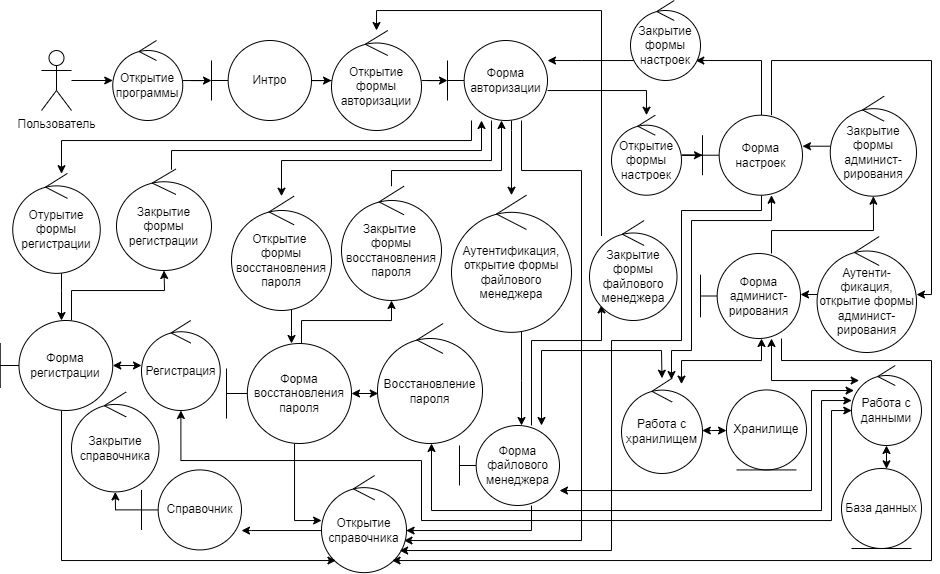

The diagram above was exported from draw.io. Its source (the exported page's mxGraphModel, read from the mxfile embedded in the PNG):
<mxGraphModel dx="1880" dy="641" grid="1" gridSize="10" guides="1" tooltips="1" connect="1" arrows="1" fold="1" page="1" pageScale="1" pageWidth="827" pageHeight="1169" math="0" shadow="0">
  <root>
    <mxCell id="0" />
    <mxCell id="1" parent="0" />
    <mxCell id="vv3TgDMPsHulDdS4rFCR-16" style="edgeStyle=orthogonalEdgeStyle;rounded=0;orthogonalLoop=1;jettySize=auto;html=1;" edge="1" parent="1" source="F_xw-o7SSEhGCc8bsex2-1" target="F_xw-o7SSEhGCc8bsex2-3">
      <mxGeometry relative="1" as="geometry" />
    </mxCell>
    <mxCell id="F_xw-o7SSEhGCc8bsex2-1" value="Открытие программы" style="ellipse;shape=umlControl;whiteSpace=wrap;html=1;" parent="1" vertex="1">
      <mxGeometry x="-138.75" y="240" width="70" height="80" as="geometry" />
    </mxCell>
    <mxCell id="vv3TgDMPsHulDdS4rFCR-15" style="edgeStyle=orthogonalEdgeStyle;rounded=0;orthogonalLoop=1;jettySize=auto;html=1;" edge="1" parent="1" source="F_xw-o7SSEhGCc8bsex2-2" target="F_xw-o7SSEhGCc8bsex2-1">
      <mxGeometry relative="1" as="geometry" />
    </mxCell>
    <mxCell id="F_xw-o7SSEhGCc8bsex2-2" value="Пользователь" style="shape=umlActor;verticalLabelPosition=bottom;verticalAlign=top;html=1;" parent="1" vertex="1">
      <mxGeometry x="-210" y="250" width="30" height="60" as="geometry" />
    </mxCell>
    <mxCell id="vv3TgDMPsHulDdS4rFCR-17" style="edgeStyle=orthogonalEdgeStyle;rounded=0;orthogonalLoop=1;jettySize=auto;html=1;" edge="1" parent="1" source="F_xw-o7SSEhGCc8bsex2-3" target="F_xw-o7SSEhGCc8bsex2-4">
      <mxGeometry relative="1" as="geometry" />
    </mxCell>
    <mxCell id="F_xw-o7SSEhGCc8bsex2-3" value="Интро" style="shape=umlBoundary;whiteSpace=wrap;html=1;" parent="1" vertex="1">
      <mxGeometry x="-40" y="240" width="100" height="80" as="geometry" />
    </mxCell>
    <mxCell id="vv3TgDMPsHulDdS4rFCR-18" style="edgeStyle=orthogonalEdgeStyle;rounded=0;orthogonalLoop=1;jettySize=auto;html=1;" edge="1" parent="1" source="F_xw-o7SSEhGCc8bsex2-4" target="F_xw-o7SSEhGCc8bsex2-5">
      <mxGeometry relative="1" as="geometry" />
    </mxCell>
    <mxCell id="F_xw-o7SSEhGCc8bsex2-4" value="Открытие формы авторизации" style="ellipse;shape=umlControl;whiteSpace=wrap;html=1;" parent="1" vertex="1">
      <mxGeometry x="80" y="230" width="90" height="100" as="geometry" />
    </mxCell>
    <mxCell id="vv3TgDMPsHulDdS4rFCR-20" style="edgeStyle=orthogonalEdgeStyle;rounded=0;orthogonalLoop=1;jettySize=auto;html=1;" edge="1" parent="1" source="F_xw-o7SSEhGCc8bsex2-5" target="vv3TgDMPsHulDdS4rFCR-9">
      <mxGeometry relative="1" as="geometry">
        <Array as="points">
          <mxPoint x="395" y="290" />
        </Array>
      </mxGeometry>
    </mxCell>
    <mxCell id="vv3TgDMPsHulDdS4rFCR-34" style="edgeStyle=orthogonalEdgeStyle;rounded=0;orthogonalLoop=1;jettySize=auto;html=1;" edge="1" parent="1" source="F_xw-o7SSEhGCc8bsex2-5" target="F_xw-o7SSEhGCc8bsex2-7">
      <mxGeometry relative="1" as="geometry">
        <Array as="points">
          <mxPoint x="260" y="330" />
          <mxPoint x="260" y="330" />
        </Array>
      </mxGeometry>
    </mxCell>
    <mxCell id="kOr35_IBIGAfECKfKOpq-4" style="edgeStyle=orthogonalEdgeStyle;rounded=0;orthogonalLoop=1;jettySize=auto;html=1;startArrow=none;startFill=0;" edge="1" parent="1" source="F_xw-o7SSEhGCc8bsex2-5" target="vv3TgDMPsHulDdS4rFCR-32">
      <mxGeometry relative="1" as="geometry">
        <Array as="points">
          <mxPoint x="220" y="340" />
          <mxPoint x="-190" y="340" />
        </Array>
      </mxGeometry>
    </mxCell>
    <mxCell id="kOr35_IBIGAfECKfKOpq-5" style="edgeStyle=orthogonalEdgeStyle;rounded=0;orthogonalLoop=1;jettySize=auto;html=1;startArrow=none;startFill=0;" edge="1" parent="1" source="F_xw-o7SSEhGCc8bsex2-5" target="vv3TgDMPsHulDdS4rFCR-30">
      <mxGeometry relative="1" as="geometry">
        <Array as="points">
          <mxPoint x="240" y="360" />
          <mxPoint x="30" y="360" />
        </Array>
      </mxGeometry>
    </mxCell>
    <mxCell id="kOr35_IBIGAfECKfKOpq-21" style="edgeStyle=orthogonalEdgeStyle;rounded=0;orthogonalLoop=1;jettySize=auto;html=1;startArrow=none;startFill=0;" edge="1" parent="1" source="F_xw-o7SSEhGCc8bsex2-5" target="vv3TgDMPsHulDdS4rFCR-1">
      <mxGeometry relative="1" as="geometry">
        <mxPoint x="370" y="400" as="sourcePoint" />
        <Array as="points">
          <mxPoint x="270" y="370" />
          <mxPoint x="330" y="370" />
          <mxPoint x="330" y="740" />
        </Array>
      </mxGeometry>
    </mxCell>
    <mxCell id="F_xw-o7SSEhGCc8bsex2-5" value="Форма авторизации" style="shape=umlBoundary;whiteSpace=wrap;html=1;direction=east;" parent="1" vertex="1">
      <mxGeometry x="196" y="240" width="100" height="80" as="geometry" />
    </mxCell>
    <mxCell id="vv3TgDMPsHulDdS4rFCR-36" style="edgeStyle=orthogonalEdgeStyle;rounded=0;orthogonalLoop=1;jettySize=auto;html=1;" edge="1" parent="1" source="F_xw-o7SSEhGCc8bsex2-6" target="vv3TgDMPsHulDdS4rFCR-12">
      <mxGeometry relative="1" as="geometry">
        <Array as="points">
          <mxPoint x="280" y="540" />
          <mxPoint x="350" y="540" />
        </Array>
      </mxGeometry>
    </mxCell>
    <mxCell id="kOr35_IBIGAfECKfKOpq-20" style="edgeStyle=orthogonalEdgeStyle;rounded=0;orthogonalLoop=1;jettySize=auto;html=1;startArrow=none;startFill=0;" edge="1" parent="1" source="F_xw-o7SSEhGCc8bsex2-6" target="vv3TgDMPsHulDdS4rFCR-1">
      <mxGeometry relative="1" as="geometry">
        <Array as="points">
          <mxPoint x="280" y="730" />
        </Array>
      </mxGeometry>
    </mxCell>
    <mxCell id="kOr35_IBIGAfECKfKOpq-24" style="edgeStyle=orthogonalEdgeStyle;rounded=0;orthogonalLoop=1;jettySize=auto;html=1;startArrow=classic;startFill=1;" edge="1" parent="1" source="F_xw-o7SSEhGCc8bsex2-6" target="vv3TgDMPsHulDdS4rFCR-10">
      <mxGeometry relative="1" as="geometry">
        <Array as="points">
          <mxPoint x="290" y="550" />
          <mxPoint x="410" y="550" />
        </Array>
      </mxGeometry>
    </mxCell>
    <mxCell id="kOr35_IBIGAfECKfKOpq-25" style="edgeStyle=orthogonalEdgeStyle;rounded=0;orthogonalLoop=1;jettySize=auto;html=1;startArrow=classic;startFill=1;" edge="1" parent="1" source="F_xw-o7SSEhGCc8bsex2-6" target="vv3TgDMPsHulDdS4rFCR-7">
      <mxGeometry relative="1" as="geometry">
        <Array as="points">
          <mxPoint x="560" y="690" />
          <mxPoint x="560" y="590" />
        </Array>
      </mxGeometry>
    </mxCell>
    <mxCell id="F_xw-o7SSEhGCc8bsex2-6" value="Форма файлового менеджера" style="shape=umlBoundary;whiteSpace=wrap;html=1;" parent="1" vertex="1">
      <mxGeometry x="208" y="625" width="100" height="80" as="geometry" />
    </mxCell>
    <mxCell id="vv3TgDMPsHulDdS4rFCR-35" style="edgeStyle=orthogonalEdgeStyle;rounded=0;orthogonalLoop=1;jettySize=auto;html=1;" edge="1" parent="1" source="F_xw-o7SSEhGCc8bsex2-7" target="F_xw-o7SSEhGCc8bsex2-6">
      <mxGeometry relative="1" as="geometry">
        <Array as="points">
          <mxPoint x="270" y="580" />
          <mxPoint x="270" y="580" />
        </Array>
      </mxGeometry>
    </mxCell>
    <mxCell id="F_xw-o7SSEhGCc8bsex2-7" value="Аутентификация, открытие формы файлового менеджера" style="ellipse;shape=umlControl;whiteSpace=wrap;html=1;" parent="1" vertex="1">
      <mxGeometry x="200" y="394.7" width="120" height="137.14" as="geometry" />
    </mxCell>
    <mxCell id="F_xw-o7SSEhGCc8bsex2-8" value="Хранилище" style="ellipse;shape=umlEntity;whiteSpace=wrap;html=1;" parent="1" vertex="1">
      <mxGeometry x="475" y="589.43" width="80" height="80" as="geometry" />
    </mxCell>
    <mxCell id="F_xw-o7SSEhGCc8bsex2-9" value="База данных" style="ellipse;shape=umlEntity;whiteSpace=wrap;html=1;" parent="1" vertex="1">
      <mxGeometry x="590" y="668" width="80" height="80" as="geometry" />
    </mxCell>
    <mxCell id="kOr35_IBIGAfECKfKOpq-32" style="edgeStyle=orthogonalEdgeStyle;rounded=0;orthogonalLoop=1;jettySize=auto;html=1;startArrow=none;startFill=0;" edge="1" parent="1" source="F_xw-o7SSEhGCc8bsex2-10" target="vv3TgDMPsHulDdS4rFCR-2">
      <mxGeometry relative="1" as="geometry">
        <Array as="points">
          <mxPoint x="-136" y="709" />
        </Array>
      </mxGeometry>
    </mxCell>
    <mxCell id="F_xw-o7SSEhGCc8bsex2-10" value="Справочник" style="shape=umlBoundary;whiteSpace=wrap;html=1;" parent="1" vertex="1">
      <mxGeometry x="-110" y="669.43" width="100" height="80" as="geometry" />
    </mxCell>
    <mxCell id="kOr35_IBIGAfECKfKOpq-30" style="edgeStyle=orthogonalEdgeStyle;rounded=0;orthogonalLoop=1;jettySize=auto;html=1;startArrow=none;startFill=0;" edge="1" parent="1" source="vv3TgDMPsHulDdS4rFCR-1" target="F_xw-o7SSEhGCc8bsex2-10">
      <mxGeometry relative="1" as="geometry">
        <Array as="points">
          <mxPoint y="730" />
          <mxPoint y="730" />
        </Array>
      </mxGeometry>
    </mxCell>
    <mxCell id="vv3TgDMPsHulDdS4rFCR-1" value="Открытие справочника" style="ellipse;shape=umlControl;whiteSpace=wrap;html=1;" vertex="1" parent="1">
      <mxGeometry x="70" y="675.0000000000001" width="85" height="97.14" as="geometry" />
    </mxCell>
    <mxCell id="vv3TgDMPsHulDdS4rFCR-2" value="Закрытие справочника" style="ellipse;shape=umlControl;whiteSpace=wrap;html=1;" vertex="1" parent="1">
      <mxGeometry x="-180" y="591.43" width="87.5" height="100" as="geometry" />
    </mxCell>
    <mxCell id="kOr35_IBIGAfECKfKOpq-9" style="edgeStyle=orthogonalEdgeStyle;rounded=0;orthogonalLoop=1;jettySize=auto;html=1;startArrow=none;startFill=0;" edge="1" parent="1" source="vv3TgDMPsHulDdS4rFCR-3" target="vv3TgDMPsHulDdS4rFCR-31">
      <mxGeometry relative="1" as="geometry">
        <Array as="points">
          <mxPoint x="50" y="520" />
          <mxPoint x="140" y="520" />
        </Array>
      </mxGeometry>
    </mxCell>
    <mxCell id="kOr35_IBIGAfECKfKOpq-13" style="edgeStyle=orthogonalEdgeStyle;rounded=0;orthogonalLoop=1;jettySize=auto;html=1;startArrow=classic;startFill=1;" edge="1" parent="1" source="vv3TgDMPsHulDdS4rFCR-3" target="vv3TgDMPsHulDdS4rFCR-6">
      <mxGeometry relative="1" as="geometry">
        <Array as="points">
          <mxPoint x="160" y="600" />
        </Array>
      </mxGeometry>
    </mxCell>
    <mxCell id="kOr35_IBIGAfECKfKOpq-19" style="edgeStyle=orthogonalEdgeStyle;rounded=0;orthogonalLoop=1;jettySize=auto;html=1;startArrow=none;startFill=0;" edge="1" parent="1" source="vv3TgDMPsHulDdS4rFCR-3" target="vv3TgDMPsHulDdS4rFCR-1">
      <mxGeometry relative="1" as="geometry">
        <Array as="points">
          <mxPoint x="43" y="720" />
        </Array>
      </mxGeometry>
    </mxCell>
    <mxCell id="vv3TgDMPsHulDdS4rFCR-3" value="Форма восстановления пароля" style="shape=umlBoundary;whiteSpace=wrap;html=1;" vertex="1" parent="1">
      <mxGeometry x="-25" y="543" width="125" height="100" as="geometry" />
    </mxCell>
    <mxCell id="kOr35_IBIGAfECKfKOpq-11" style="edgeStyle=orthogonalEdgeStyle;rounded=0;orthogonalLoop=1;jettySize=auto;html=1;startArrow=none;startFill=0;" edge="1" parent="1" source="vv3TgDMPsHulDdS4rFCR-4" target="vv3TgDMPsHulDdS4rFCR-33">
      <mxGeometry relative="1" as="geometry">
        <mxPoint x="-110" y="520" as="sourcePoint" />
        <Array as="points">
          <mxPoint x="-180" y="490" />
          <mxPoint x="-87" y="490" />
        </Array>
      </mxGeometry>
    </mxCell>
    <mxCell id="kOr35_IBIGAfECKfKOpq-12" style="edgeStyle=orthogonalEdgeStyle;rounded=0;orthogonalLoop=1;jettySize=auto;html=1;startArrow=classic;startFill=1;" edge="1" parent="1" source="vv3TgDMPsHulDdS4rFCR-4" target="vv3TgDMPsHulDdS4rFCR-5">
      <mxGeometry relative="1" as="geometry">
        <Array as="points">
          <mxPoint x="-110" y="565" />
          <mxPoint x="-110" y="565" />
        </Array>
      </mxGeometry>
    </mxCell>
    <mxCell id="kOr35_IBIGAfECKfKOpq-18" style="edgeStyle=orthogonalEdgeStyle;rounded=0;orthogonalLoop=1;jettySize=auto;html=1;startArrow=none;startFill=0;" edge="1" parent="1" source="vv3TgDMPsHulDdS4rFCR-4" target="vv3TgDMPsHulDdS4rFCR-1">
      <mxGeometry relative="1" as="geometry">
        <Array as="points">
          <mxPoint x="-190" y="760" />
        </Array>
      </mxGeometry>
    </mxCell>
    <mxCell id="vv3TgDMPsHulDdS4rFCR-4" value="Форма регистрации" style="shape=umlBoundary;whiteSpace=wrap;html=1;" vertex="1" parent="1">
      <mxGeometry x="-251.25" y="520" width="112.5" height="90" as="geometry" />
    </mxCell>
    <mxCell id="kOr35_IBIGAfECKfKOpq-15" style="edgeStyle=orthogonalEdgeStyle;rounded=0;orthogonalLoop=1;jettySize=auto;html=1;startArrow=classic;startFill=1;" edge="1" parent="1" source="vv3TgDMPsHulDdS4rFCR-5" target="vv3TgDMPsHulDdS4rFCR-7">
      <mxGeometry relative="1" as="geometry">
        <Array as="points">
          <mxPoint x="-71" y="660" />
          <mxPoint x="170" y="660" />
          <mxPoint x="170" y="720" />
          <mxPoint x="580" y="720" />
          <mxPoint x="580" y="610" />
        </Array>
      </mxGeometry>
    </mxCell>
    <mxCell id="vv3TgDMPsHulDdS4rFCR-5" value="Регистрация" style="ellipse;shape=umlControl;whiteSpace=wrap;html=1;" vertex="1" parent="1">
      <mxGeometry x="-110" y="520" width="78.75" height="90" as="geometry" />
    </mxCell>
    <mxCell id="kOr35_IBIGAfECKfKOpq-14" style="edgeStyle=orthogonalEdgeStyle;rounded=0;orthogonalLoop=1;jettySize=auto;html=1;startArrow=classic;startFill=1;" edge="1" parent="1" source="vv3TgDMPsHulDdS4rFCR-6" target="vv3TgDMPsHulDdS4rFCR-7">
      <mxGeometry relative="1" as="geometry">
        <mxPoint x="180" y="720" as="sourcePoint" />
        <Array as="points">
          <mxPoint x="180" y="710" />
          <mxPoint x="570" y="710" />
          <mxPoint x="570" y="600" />
        </Array>
      </mxGeometry>
    </mxCell>
    <mxCell id="vv3TgDMPsHulDdS4rFCR-6" value="Восстановление пароля" style="ellipse;shape=umlControl;whiteSpace=wrap;html=1;" vertex="1" parent="1">
      <mxGeometry x="126" y="523" width="105" height="120" as="geometry" />
    </mxCell>
    <mxCell id="vv3TgDMPsHulDdS4rFCR-38" style="edgeStyle=orthogonalEdgeStyle;rounded=0;orthogonalLoop=1;jettySize=auto;html=1;startArrow=classic;startFill=1;" edge="1" parent="1" source="vv3TgDMPsHulDdS4rFCR-7" target="F_xw-o7SSEhGCc8bsex2-9">
      <mxGeometry relative="1" as="geometry">
        <Array as="points">
          <mxPoint x="630" y="680" />
          <mxPoint x="630" y="680" />
        </Array>
      </mxGeometry>
    </mxCell>
    <mxCell id="vv3TgDMPsHulDdS4rFCR-7" value="Работа с данными" style="ellipse;shape=umlControl;whiteSpace=wrap;html=1;" vertex="1" parent="1">
      <mxGeometry x="600" y="565" width="70" height="80" as="geometry" />
    </mxCell>
    <mxCell id="vv3TgDMPsHulDdS4rFCR-22" style="edgeStyle=orthogonalEdgeStyle;rounded=0;orthogonalLoop=1;jettySize=auto;html=1;" edge="1" parent="1" source="vv3TgDMPsHulDdS4rFCR-8" target="vv3TgDMPsHulDdS4rFCR-11">
      <mxGeometry relative="1" as="geometry">
        <Array as="points">
          <mxPoint x="510" y="260" />
        </Array>
      </mxGeometry>
    </mxCell>
    <mxCell id="vv3TgDMPsHulDdS4rFCR-26" style="edgeStyle=orthogonalEdgeStyle;rounded=0;orthogonalLoop=1;jettySize=auto;html=1;" edge="1" parent="1" source="vv3TgDMPsHulDdS4rFCR-8" target="vv3TgDMPsHulDdS4rFCR-24">
      <mxGeometry relative="1" as="geometry">
        <Array as="points">
          <mxPoint x="520" y="260" />
          <mxPoint x="680" y="260" />
          <mxPoint x="680" y="494" />
        </Array>
      </mxGeometry>
    </mxCell>
    <mxCell id="kOr35_IBIGAfECKfKOpq-2" style="edgeStyle=orthogonalEdgeStyle;rounded=0;orthogonalLoop=1;jettySize=auto;html=1;startArrow=classic;startFill=1;" edge="1" parent="1" source="vv3TgDMPsHulDdS4rFCR-8" target="vv3TgDMPsHulDdS4rFCR-10">
      <mxGeometry relative="1" as="geometry">
        <Array as="points">
          <mxPoint x="520" y="420" />
          <mxPoint x="440" y="420" />
          <mxPoint x="440" y="550" />
          <mxPoint x="420" y="550" />
        </Array>
      </mxGeometry>
    </mxCell>
    <mxCell id="kOr35_IBIGAfECKfKOpq-22" style="edgeStyle=orthogonalEdgeStyle;rounded=0;orthogonalLoop=1;jettySize=auto;html=1;startArrow=none;startFill=0;" edge="1" parent="1" source="vv3TgDMPsHulDdS4rFCR-8" target="vv3TgDMPsHulDdS4rFCR-1">
      <mxGeometry relative="1" as="geometry">
        <Array as="points">
          <mxPoint x="510" y="410" />
          <mxPoint x="430" y="410" />
          <mxPoint x="430" y="540" />
          <mxPoint x="360" y="540" />
          <mxPoint x="360" y="750" />
        </Array>
      </mxGeometry>
    </mxCell>
    <mxCell id="vv3TgDMPsHulDdS4rFCR-8" value="Форма настроек" style="shape=umlBoundary;whiteSpace=wrap;html=1;" vertex="1" parent="1">
      <mxGeometry x="451" y="314.7" width="100" height="80" as="geometry" />
    </mxCell>
    <mxCell id="vv3TgDMPsHulDdS4rFCR-21" style="edgeStyle=orthogonalEdgeStyle;rounded=0;orthogonalLoop=1;jettySize=auto;html=1;" edge="1" parent="1" source="vv3TgDMPsHulDdS4rFCR-9" target="vv3TgDMPsHulDdS4rFCR-8">
      <mxGeometry relative="1" as="geometry" />
    </mxCell>
    <mxCell id="vv3TgDMPsHulDdS4rFCR-9" value="Открытие формы настроек" style="ellipse;shape=umlControl;whiteSpace=wrap;html=1;" vertex="1" parent="1">
      <mxGeometry x="360" y="314.7" width="70" height="80" as="geometry" />
    </mxCell>
    <mxCell id="kOr35_IBIGAfECKfKOpq-1" style="edgeStyle=orthogonalEdgeStyle;rounded=0;orthogonalLoop=1;jettySize=auto;html=1;startArrow=classic;startFill=1;" edge="1" parent="1" source="vv3TgDMPsHulDdS4rFCR-10" target="F_xw-o7SSEhGCc8bsex2-8">
      <mxGeometry relative="1" as="geometry">
        <Array as="points">
          <mxPoint x="460" y="630" />
          <mxPoint x="460" y="630" />
        </Array>
      </mxGeometry>
    </mxCell>
    <mxCell id="vv3TgDMPsHulDdS4rFCR-10" value="Работа с хранилищем" style="ellipse;shape=umlControl;whiteSpace=wrap;html=1;" vertex="1" parent="1">
      <mxGeometry x="370" y="577.71" width="81" height="95.29" as="geometry" />
    </mxCell>
    <mxCell id="vv3TgDMPsHulDdS4rFCR-23" style="edgeStyle=orthogonalEdgeStyle;rounded=0;orthogonalLoop=1;jettySize=auto;html=1;" edge="1" parent="1" source="vv3TgDMPsHulDdS4rFCR-11" target="F_xw-o7SSEhGCc8bsex2-5">
      <mxGeometry relative="1" as="geometry">
        <Array as="points">
          <mxPoint x="330" y="260" />
          <mxPoint x="330" y="260" />
        </Array>
      </mxGeometry>
    </mxCell>
    <mxCell id="vv3TgDMPsHulDdS4rFCR-11" value="Закрытие формы настроек" style="ellipse;shape=umlControl;whiteSpace=wrap;html=1;" vertex="1" parent="1">
      <mxGeometry x="379" y="200" width="70" height="80" as="geometry" />
    </mxCell>
    <mxCell id="vv3TgDMPsHulDdS4rFCR-37" style="edgeStyle=orthogonalEdgeStyle;rounded=0;orthogonalLoop=1;jettySize=auto;html=1;" edge="1" parent="1" source="vv3TgDMPsHulDdS4rFCR-12" target="F_xw-o7SSEhGCc8bsex2-4">
      <mxGeometry relative="1" as="geometry">
        <Array as="points">
          <mxPoint x="350" y="210" />
          <mxPoint x="125" y="210" />
        </Array>
      </mxGeometry>
    </mxCell>
    <mxCell id="vv3TgDMPsHulDdS4rFCR-12" value="Закрытие формы файлового менеджера" style="ellipse;shape=umlControl;whiteSpace=wrap;html=1;" vertex="1" parent="1">
      <mxGeometry x="338" y="420" width="87.5" height="100" as="geometry" />
    </mxCell>
    <mxCell id="vv3TgDMPsHulDdS4rFCR-28" style="edgeStyle=orthogonalEdgeStyle;rounded=0;orthogonalLoop=1;jettySize=auto;html=1;" edge="1" parent="1" source="vv3TgDMPsHulDdS4rFCR-14" target="vv3TgDMPsHulDdS4rFCR-25">
      <mxGeometry relative="1" as="geometry">
        <Array as="points">
          <mxPoint x="520" y="430" />
          <mxPoint x="622" y="430" />
        </Array>
      </mxGeometry>
    </mxCell>
    <mxCell id="vv3TgDMPsHulDdS4rFCR-39" style="edgeStyle=orthogonalEdgeStyle;rounded=0;orthogonalLoop=1;jettySize=auto;html=1;startArrow=classic;startFill=1;" edge="1" parent="1" source="vv3TgDMPsHulDdS4rFCR-14" target="vv3TgDMPsHulDdS4rFCR-7">
      <mxGeometry relative="1" as="geometry">
        <Array as="points">
          <mxPoint x="520" y="580" />
        </Array>
      </mxGeometry>
    </mxCell>
    <mxCell id="kOr35_IBIGAfECKfKOpq-3" style="edgeStyle=orthogonalEdgeStyle;rounded=0;orthogonalLoop=1;jettySize=auto;html=1;startArrow=classic;startFill=1;" edge="1" parent="1" source="vv3TgDMPsHulDdS4rFCR-14" target="vv3TgDMPsHulDdS4rFCR-10">
      <mxGeometry relative="1" as="geometry">
        <Array as="points">
          <mxPoint x="510" y="560" />
          <mxPoint x="430" y="560" />
        </Array>
      </mxGeometry>
    </mxCell>
    <mxCell id="kOr35_IBIGAfECKfKOpq-23" style="edgeStyle=orthogonalEdgeStyle;rounded=0;orthogonalLoop=1;jettySize=auto;html=1;startArrow=none;startFill=0;" edge="1" parent="1" source="vv3TgDMPsHulDdS4rFCR-14" target="vv3TgDMPsHulDdS4rFCR-1">
      <mxGeometry relative="1" as="geometry">
        <Array as="points">
          <mxPoint x="530" y="560" />
          <mxPoint x="680" y="560" />
          <mxPoint x="680" y="760" />
        </Array>
      </mxGeometry>
    </mxCell>
    <mxCell id="vv3TgDMPsHulDdS4rFCR-14" value="Форма админист-рирования" style="shape=umlBoundary;whiteSpace=wrap;html=1;" vertex="1" parent="1">
      <mxGeometry x="449" y="453" width="100" height="85" as="geometry" />
    </mxCell>
    <mxCell id="vv3TgDMPsHulDdS4rFCR-27" style="edgeStyle=orthogonalEdgeStyle;rounded=0;orthogonalLoop=1;jettySize=auto;html=1;" edge="1" parent="1" source="vv3TgDMPsHulDdS4rFCR-24" target="vv3TgDMPsHulDdS4rFCR-14">
      <mxGeometry relative="1" as="geometry">
        <Array as="points">
          <mxPoint x="630" y="480" />
          <mxPoint x="630" y="480" />
        </Array>
      </mxGeometry>
    </mxCell>
    <mxCell id="vv3TgDMPsHulDdS4rFCR-24" value="Аутенти-фикация, открытие формы админист-рирования" style="ellipse;shape=umlControl;whiteSpace=wrap;html=1;" vertex="1" parent="1">
      <mxGeometry x="565.57" y="436" width="99.43" height="116" as="geometry" />
    </mxCell>
    <mxCell id="vv3TgDMPsHulDdS4rFCR-29" style="edgeStyle=orthogonalEdgeStyle;rounded=0;orthogonalLoop=1;jettySize=auto;html=1;" edge="1" parent="1" source="vv3TgDMPsHulDdS4rFCR-25" target="vv3TgDMPsHulDdS4rFCR-8">
      <mxGeometry relative="1" as="geometry">
        <Array as="points">
          <mxPoint x="663" y="360" />
        </Array>
      </mxGeometry>
    </mxCell>
    <mxCell id="vv3TgDMPsHulDdS4rFCR-25" value="Закрытие формы админист-рирования" style="ellipse;shape=umlControl;whiteSpace=wrap;html=1;" vertex="1" parent="1">
      <mxGeometry x="578.75" y="295.7" width="86.25" height="100" as="geometry" />
    </mxCell>
    <mxCell id="kOr35_IBIGAfECKfKOpq-8" style="edgeStyle=orthogonalEdgeStyle;rounded=0;orthogonalLoop=1;jettySize=auto;html=1;startArrow=none;startFill=0;" edge="1" parent="1" source="vv3TgDMPsHulDdS4rFCR-30" target="vv3TgDMPsHulDdS4rFCR-3">
      <mxGeometry relative="1" as="geometry">
        <Array as="points">
          <mxPoint x="40" y="530" />
          <mxPoint x="40" y="530" />
        </Array>
      </mxGeometry>
    </mxCell>
    <mxCell id="vv3TgDMPsHulDdS4rFCR-30" value="Открытие &lt;br&gt;формы восстановления пароля" style="ellipse;shape=umlControl;whiteSpace=wrap;html=1;" vertex="1" parent="1">
      <mxGeometry x="-20" y="395.70000000000005" width="100" height="114.29" as="geometry" />
    </mxCell>
    <mxCell id="kOr35_IBIGAfECKfKOpq-7" style="edgeStyle=orthogonalEdgeStyle;rounded=0;orthogonalLoop=1;jettySize=auto;html=1;startArrow=none;startFill=0;" edge="1" parent="1" source="vv3TgDMPsHulDdS4rFCR-31" target="F_xw-o7SSEhGCc8bsex2-5">
      <mxGeometry relative="1" as="geometry">
        <Array as="points">
          <mxPoint x="140" y="370" />
          <mxPoint x="250" y="370" />
        </Array>
      </mxGeometry>
    </mxCell>
    <mxCell id="vv3TgDMPsHulDdS4rFCR-31" value="Закрытие &lt;br&gt;формы восстановления пароля" style="ellipse;shape=umlControl;whiteSpace=wrap;html=1;" vertex="1" parent="1">
      <mxGeometry x="90" y="385.7" width="100" height="114.28" as="geometry" />
    </mxCell>
    <mxCell id="kOr35_IBIGAfECKfKOpq-10" style="edgeStyle=orthogonalEdgeStyle;rounded=0;orthogonalLoop=1;jettySize=auto;html=1;startArrow=none;startFill=0;" edge="1" parent="1" source="vv3TgDMPsHulDdS4rFCR-32" target="vv3TgDMPsHulDdS4rFCR-4">
      <mxGeometry relative="1" as="geometry">
        <Array as="points">
          <mxPoint x="-190" y="490" />
          <mxPoint x="-190" y="490" />
        </Array>
      </mxGeometry>
    </mxCell>
    <mxCell id="vv3TgDMPsHulDdS4rFCR-32" value="Отурытие формы регистрации" style="ellipse;shape=umlControl;whiteSpace=wrap;html=1;" vertex="1" parent="1">
      <mxGeometry x="-238.75" y="372.87" width="87.5" height="100" as="geometry" />
    </mxCell>
    <mxCell id="kOr35_IBIGAfECKfKOpq-6" style="edgeStyle=orthogonalEdgeStyle;rounded=0;orthogonalLoop=1;jettySize=auto;html=1;startArrow=none;startFill=0;" edge="1" parent="1" source="vv3TgDMPsHulDdS4rFCR-33" target="F_xw-o7SSEhGCc8bsex2-5">
      <mxGeometry relative="1" as="geometry">
        <Array as="points">
          <mxPoint x="-80" y="350" />
          <mxPoint x="230" y="350" />
        </Array>
      </mxGeometry>
    </mxCell>
    <mxCell id="vv3TgDMPsHulDdS4rFCR-33" value="Закрытие формы регистрации" style="ellipse;shape=umlControl;whiteSpace=wrap;html=1;" vertex="1" parent="1">
      <mxGeometry x="-135" y="368.58" width="95" height="101.42" as="geometry" />
    </mxCell>
  </root>
</mxGraphModel>